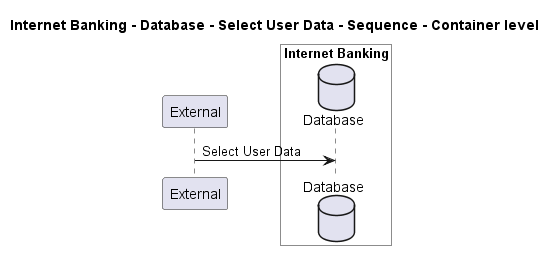

The diagram above was rendered by PlantUML. Its source (embedded in the PNG):
@startuml
!pragma layout smetana

title Internet Banking - Database - Select User Data - Sequence - Container level

participant "External" as C4InterFlow.SoftwareSystems.ExternalSystem

box "Internet Banking" #White
    database "Database" as BigBankPlc.SoftwareSystems.InternetBanking.Containers.Database
end box


C4InterFlow.SoftwareSystems.ExternalSystem -> BigBankPlc.SoftwareSystems.InternetBanking.Containers.Database : Select User Data


@enduml